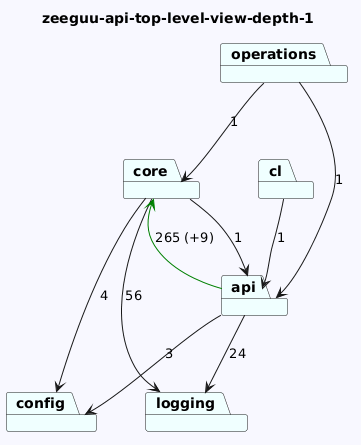

The diagram above was rendered by PlantUML. Its source (embedded in the PNG):
@startuml
skinparam backgroundColor GhostWhite
title zeeguu-api-top-level-view-depth-1
package "core" #Azure
package "config" #Azure
package "cl" #Azure
package "operations" #Azure
package "logging" #Azure
package "api" #Azure
"core"-->"logging"  : 56
"core"-->"config"  : 4
"core"-->"api"  : 1

"cl"-->"api"  : 1
"operations"-->"api"  : 1
"operations"-->"core"  : 1

"api"-->"logging"  : 24
"api"-->"config"  : 3
"api"-->"core" #Green : 265 (+9)
@enduml